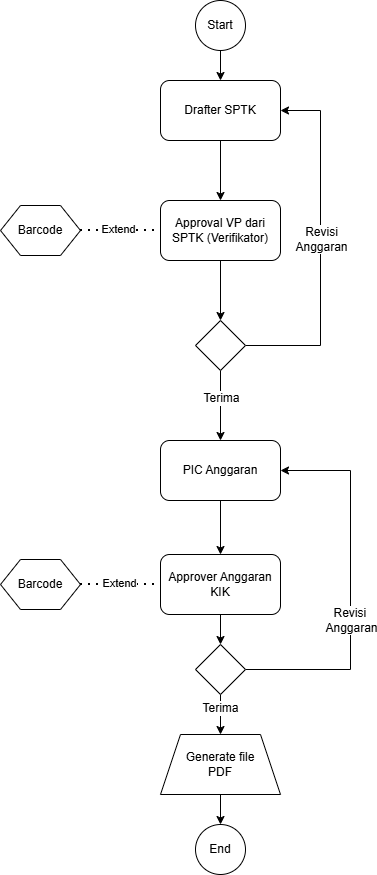

The diagram above was exported from draw.io. Its source (the exported page's mxGraphModel, read from the mxfile embedded in the PNG):
<mxGraphModel dx="1722" dy="1573" grid="1" gridSize="10" guides="1" tooltips="1" connect="1" arrows="1" fold="1" page="1" pageScale="1" pageWidth="850" pageHeight="1100" math="0" shadow="0">
  <root>
    <mxCell id="0" />
    <mxCell id="1" parent="0" />
    <mxCell id="uPXVPRVr8JzoojhhU6lg-8" style="edgeStyle=orthogonalEdgeStyle;rounded=0;orthogonalLoop=1;jettySize=auto;html=1;exitX=0.5;exitY=1;exitDx=0;exitDy=0;entryX=0.5;entryY=0;entryDx=0;entryDy=0;" parent="1" source="uPXVPRVr8JzoojhhU6lg-1" target="uPXVPRVr8JzoojhhU6lg-7" edge="1">
      <mxGeometry relative="1" as="geometry" />
    </mxCell>
    <mxCell id="uPXVPRVr8JzoojhhU6lg-1" value="Approval VP dari SPTK (Verifikator)" style="rounded=1;whiteSpace=wrap;html=1;" parent="1" vertex="1">
      <mxGeometry x="-100" y="190" width="120" height="60" as="geometry" />
    </mxCell>
    <mxCell id="uPXVPRVr8JzoojhhU6lg-13" style="edgeStyle=orthogonalEdgeStyle;rounded=0;orthogonalLoop=1;jettySize=auto;html=1;exitX=0.5;exitY=1;exitDx=0;exitDy=0;entryX=0.5;entryY=0;entryDx=0;entryDy=0;" parent="1" source="uPXVPRVr8JzoojhhU6lg-2" target="uPXVPRVr8JzoojhhU6lg-4" edge="1">
      <mxGeometry relative="1" as="geometry">
        <mxPoint x="-40" y="550" as="targetPoint" />
      </mxGeometry>
    </mxCell>
    <mxCell id="uPXVPRVr8JzoojhhU6lg-2" value="PIC Anggaran" style="rounded=1;whiteSpace=wrap;html=1;" parent="1" vertex="1">
      <mxGeometry x="-100" y="430" width="120" height="60" as="geometry" />
    </mxCell>
    <mxCell id="uPXVPRVr8JzoojhhU6lg-19" style="edgeStyle=orthogonalEdgeStyle;rounded=0;orthogonalLoop=1;jettySize=auto;html=1;exitX=0.5;exitY=1;exitDx=0;exitDy=0;entryX=0.5;entryY=0;entryDx=0;entryDy=0;" parent="1" source="uPXVPRVr8JzoojhhU6lg-4" target="uPXVPRVr8JzoojhhU6lg-15" edge="1">
      <mxGeometry relative="1" as="geometry" />
    </mxCell>
    <mxCell id="uPXVPRVr8JzoojhhU6lg-4" value="Approver Anggaran KIK" style="rounded=1;whiteSpace=wrap;html=1;" parent="1" vertex="1">
      <mxGeometry x="-100" y="544" width="120" height="60" as="geometry" />
    </mxCell>
    <mxCell id="uPXVPRVr8JzoojhhU6lg-6" style="edgeStyle=orthogonalEdgeStyle;rounded=0;orthogonalLoop=1;jettySize=auto;html=1;exitX=0.5;exitY=1;exitDx=0;exitDy=0;entryX=0.5;entryY=0;entryDx=0;entryDy=0;" parent="1" source="uPXVPRVr8JzoojhhU6lg-5" target="uPXVPRVr8JzoojhhU6lg-1" edge="1">
      <mxGeometry relative="1" as="geometry" />
    </mxCell>
    <mxCell id="uPXVPRVr8JzoojhhU6lg-5" value="Drafter SPTK" style="rounded=1;whiteSpace=wrap;html=1;" parent="1" vertex="1">
      <mxGeometry x="-100" y="70" width="120" height="60" as="geometry" />
    </mxCell>
    <mxCell id="uPXVPRVr8JzoojhhU6lg-9" style="edgeStyle=orthogonalEdgeStyle;rounded=0;orthogonalLoop=1;jettySize=auto;html=1;exitX=0.5;exitY=1;exitDx=0;exitDy=0;entryX=0.5;entryY=0;entryDx=0;entryDy=0;" parent="1" source="uPXVPRVr8JzoojhhU6lg-7" target="uPXVPRVr8JzoojhhU6lg-2" edge="1">
      <mxGeometry relative="1" as="geometry" />
    </mxCell>
    <mxCell id="uPXVPRVr8JzoojhhU6lg-12" value="&lt;font style=&quot;font-size: 12px;&quot;&gt;Terima&lt;/font&gt;" style="edgeLabel;html=1;align=center;verticalAlign=middle;resizable=0;points=[];" parent="uPXVPRVr8JzoojhhU6lg-9" connectable="0" vertex="1">
      <mxGeometry x="-0.2282" relative="1" as="geometry">
        <mxPoint as="offset" />
      </mxGeometry>
    </mxCell>
    <mxCell id="uPXVPRVr8JzoojhhU6lg-10" style="edgeStyle=orthogonalEdgeStyle;rounded=0;orthogonalLoop=1;jettySize=auto;html=1;exitX=1;exitY=0.5;exitDx=0;exitDy=0;entryX=1;entryY=0.5;entryDx=0;entryDy=0;" parent="1" source="uPXVPRVr8JzoojhhU6lg-7" target="uPXVPRVr8JzoojhhU6lg-5" edge="1">
      <mxGeometry relative="1" as="geometry">
        <Array as="points">
          <mxPoint x="60" y="335" />
          <mxPoint x="60" y="100" />
        </Array>
      </mxGeometry>
    </mxCell>
    <mxCell id="uPXVPRVr8JzoojhhU6lg-11" value="&lt;font style=&quot;font-size: 12px;&quot;&gt;Revisi &lt;br&gt;Anggaran&lt;/font&gt;" style="edgeLabel;html=1;align=center;verticalAlign=middle;resizable=0;points=[];" parent="uPXVPRVr8JzoojhhU6lg-10" connectable="0" vertex="1">
      <mxGeometry x="0.0422" relative="1" as="geometry">
        <mxPoint as="offset" />
      </mxGeometry>
    </mxCell>
    <mxCell id="uPXVPRVr8JzoojhhU6lg-7" value="" style="rhombus;whiteSpace=wrap;html=1;" parent="1" vertex="1">
      <mxGeometry x="-65" y="310" width="50" height="50" as="geometry" />
    </mxCell>
    <mxCell id="uPXVPRVr8JzoojhhU6lg-18" style="edgeStyle=orthogonalEdgeStyle;rounded=0;orthogonalLoop=1;jettySize=auto;html=1;exitX=1;exitY=0.5;exitDx=0;exitDy=0;entryX=1;entryY=0.5;entryDx=0;entryDy=0;" parent="1" source="uPXVPRVr8JzoojhhU6lg-15" target="uPXVPRVr8JzoojhhU6lg-2" edge="1">
      <mxGeometry relative="1" as="geometry">
        <Array as="points">
          <mxPoint x="90" y="659" />
          <mxPoint x="90" y="460" />
        </Array>
        <mxPoint x="20" y="334" as="targetPoint" />
      </mxGeometry>
    </mxCell>
    <mxCell id="uPXVPRVr8JzoojhhU6lg-21" value="&lt;font style=&quot;font-size: 12px;&quot;&gt;Revisi&amp;nbsp;&lt;br&gt;Anggaran&lt;/font&gt;" style="edgeLabel;html=1;align=center;verticalAlign=middle;resizable=0;points=[];" parent="uPXVPRVr8JzoojhhU6lg-18" connectable="0" vertex="1">
      <mxGeometry x="-0.1712" relative="1" as="geometry">
        <mxPoint as="offset" />
      </mxGeometry>
    </mxCell>
    <mxCell id="uPXVPRVr8JzoojhhU6lg-20" style="edgeStyle=orthogonalEdgeStyle;rounded=0;orthogonalLoop=1;jettySize=auto;html=1;exitX=0.5;exitY=1;exitDx=0;exitDy=0;entryX=0.5;entryY=0;entryDx=0;entryDy=0;" parent="1" source="uPXVPRVr8JzoojhhU6lg-15" target="uPXVPRVr8JzoojhhU6lg-17" edge="1">
      <mxGeometry relative="1" as="geometry" />
    </mxCell>
    <mxCell id="uPXVPRVr8JzoojhhU6lg-22" value="&lt;font style=&quot;font-size: 12px;&quot;&gt;Terima&lt;/font&gt;" style="edgeLabel;html=1;align=center;verticalAlign=middle;resizable=0;points=[];" parent="uPXVPRVr8JzoojhhU6lg-20" connectable="0" vertex="1">
      <mxGeometry x="-0.3588" y="-1" relative="1" as="geometry">
        <mxPoint as="offset" />
      </mxGeometry>
    </mxCell>
    <mxCell id="uPXVPRVr8JzoojhhU6lg-15" value="" style="rhombus;whiteSpace=wrap;html=1;" parent="1" vertex="1">
      <mxGeometry x="-65" y="634" width="50" height="50" as="geometry" />
    </mxCell>
    <mxCell id="uPXVPRVr8JzoojhhU6lg-32" style="edgeStyle=orthogonalEdgeStyle;rounded=0;orthogonalLoop=1;jettySize=auto;html=1;exitX=0.5;exitY=1;exitDx=0;exitDy=0;entryX=0.5;entryY=0;entryDx=0;entryDy=0;" parent="1" source="uPXVPRVr8JzoojhhU6lg-17" target="uPXVPRVr8JzoojhhU6lg-31" edge="1">
      <mxGeometry relative="1" as="geometry" />
    </mxCell>
    <mxCell id="uPXVPRVr8JzoojhhU6lg-17" value="Generate file &lt;br&gt;PDF" style="shape=trapezoid;perimeter=trapezoidPerimeter;whiteSpace=wrap;html=1;fixedSize=1;" parent="1" vertex="1">
      <mxGeometry x="-100" y="724" width="120" height="60" as="geometry" />
    </mxCell>
    <mxCell id="uPXVPRVr8JzoojhhU6lg-25" value="Barcode" style="shape=hexagon;perimeter=hexagonPerimeter2;whiteSpace=wrap;html=1;fixedSize=1;" parent="1" vertex="1">
      <mxGeometry x="-260" y="195" width="80" height="50" as="geometry" />
    </mxCell>
    <mxCell id="uPXVPRVr8JzoojhhU6lg-26" value="" style="endArrow=none;dashed=1;html=1;dashPattern=1 3;strokeWidth=2;rounded=0;entryX=0;entryY=0.5;entryDx=0;entryDy=0;exitX=1;exitY=0.5;exitDx=0;exitDy=0;" parent="1" source="uPXVPRVr8JzoojhhU6lg-25" target="uPXVPRVr8JzoojhhU6lg-1" edge="1">
      <mxGeometry width="50" height="50" relative="1" as="geometry">
        <mxPoint x="-150" y="300" as="sourcePoint" />
        <mxPoint x="-100" y="250" as="targetPoint" />
      </mxGeometry>
    </mxCell>
    <mxCell id="uPXVPRVr8JzoojhhU6lg-27" value="Extend" style="edgeLabel;html=1;align=center;verticalAlign=middle;resizable=0;points=[];" parent="uPXVPRVr8JzoojhhU6lg-26" connectable="0" vertex="1">
      <mxGeometry x="-0.0635" y="2" relative="1" as="geometry">
        <mxPoint as="offset" />
      </mxGeometry>
    </mxCell>
    <mxCell id="uPXVPRVr8JzoojhhU6lg-28" value="Barcode" style="shape=hexagon;perimeter=hexagonPerimeter2;whiteSpace=wrap;html=1;fixedSize=1;" parent="1" vertex="1">
      <mxGeometry x="-260" y="549" width="80" height="50" as="geometry" />
    </mxCell>
    <mxCell id="uPXVPRVr8JzoojhhU6lg-29" value="" style="endArrow=none;dashed=1;html=1;dashPattern=1 3;strokeWidth=2;rounded=0;entryX=0;entryY=0.5;entryDx=0;entryDy=0;exitX=1;exitY=0.5;exitDx=0;exitDy=0;" parent="1" target="uPXVPRVr8JzoojhhU6lg-4" edge="1" source="uPXVPRVr8JzoojhhU6lg-28">
      <mxGeometry width="50" height="50" relative="1" as="geometry">
        <mxPoint x="-270" y="620" as="sourcePoint" />
        <mxPoint x="-100" y="645" as="targetPoint" />
        <Array as="points" />
      </mxGeometry>
    </mxCell>
    <mxCell id="uPXVPRVr8JzoojhhU6lg-30" value="Extend" style="edgeLabel;html=1;align=center;verticalAlign=middle;resizable=0;points=[];" parent="uPXVPRVr8JzoojhhU6lg-29" connectable="0" vertex="1">
      <mxGeometry x="0.1751" y="4" relative="1" as="geometry">
        <mxPoint x="-9" y="2" as="offset" />
      </mxGeometry>
    </mxCell>
    <mxCell id="uPXVPRVr8JzoojhhU6lg-31" value="End" style="ellipse;whiteSpace=wrap;html=1;aspect=fixed;" parent="1" vertex="1">
      <mxGeometry x="-65" y="814" width="50" height="50" as="geometry" />
    </mxCell>
    <mxCell id="uPXVPRVr8JzoojhhU6lg-34" style="edgeStyle=orthogonalEdgeStyle;rounded=0;orthogonalLoop=1;jettySize=auto;html=1;exitX=0.5;exitY=1;exitDx=0;exitDy=0;entryX=0.5;entryY=0;entryDx=0;entryDy=0;" parent="1" source="uPXVPRVr8JzoojhhU6lg-33" target="uPXVPRVr8JzoojhhU6lg-5" edge="1">
      <mxGeometry relative="1" as="geometry" />
    </mxCell>
    <mxCell id="uPXVPRVr8JzoojhhU6lg-33" value="Start" style="ellipse;whiteSpace=wrap;html=1;aspect=fixed;" parent="1" vertex="1">
      <mxGeometry x="-65" y="-10" width="50" height="50" as="geometry" />
    </mxCell>
  </root>
</mxGraphModel>